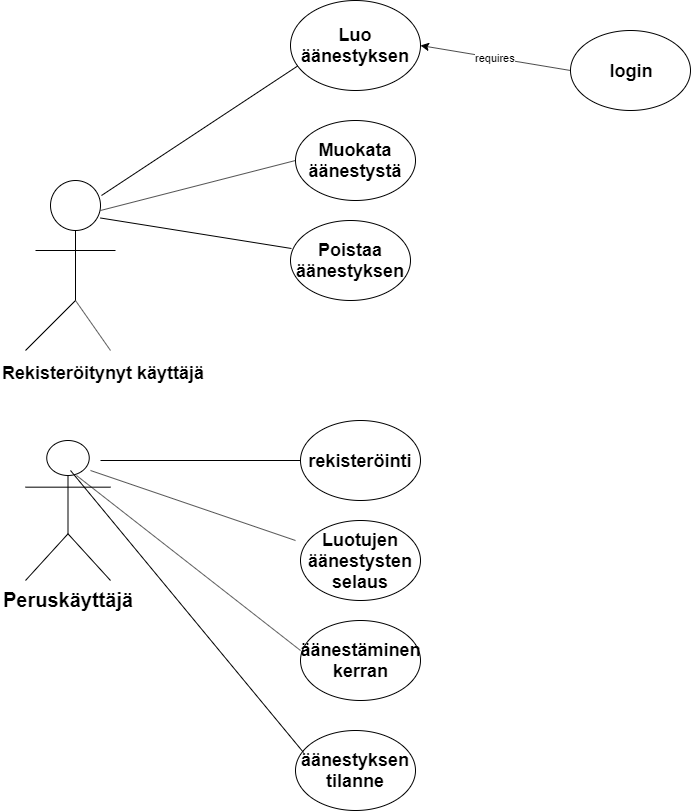

The diagram above was exported from draw.io. Its source (the exported page's mxGraphModel, read from the mxfile embedded in the PNG):
<mxGraphModel dx="1408" dy="731" grid="1" gridSize="10" guides="1" tooltips="1" connect="1" arrows="1" fold="1" page="1" pageScale="1" pageWidth="850" pageHeight="1100" math="0" shadow="0">
  <root>
    <mxCell id="0" />
    <mxCell id="1" parent="0" />
    <mxCell id="BoJHibcizTspbYtWL_WI-1" value="" style="ellipse;whiteSpace=wrap;html=1;aspect=fixed;" vertex="1" parent="1">
      <mxGeometry x="60" y="240" width="50" height="50" as="geometry" />
    </mxCell>
    <mxCell id="BoJHibcizTspbYtWL_WI-2" value="" style="endArrow=none;html=1;" edge="1" parent="1">
      <mxGeometry width="50" height="50" relative="1" as="geometry">
        <mxPoint x="85" y="360" as="sourcePoint" />
        <mxPoint x="85" y="290" as="targetPoint" />
      </mxGeometry>
    </mxCell>
    <mxCell id="BoJHibcizTspbYtWL_WI-3" value="" style="endArrow=none;html=1;" edge="1" parent="1">
      <mxGeometry width="50" height="50" relative="1" as="geometry">
        <mxPoint x="45" y="310" as="sourcePoint" />
        <mxPoint x="125" y="310" as="targetPoint" />
      </mxGeometry>
    </mxCell>
    <mxCell id="BoJHibcizTspbYtWL_WI-4" value="" style="endArrow=none;html=1;" edge="1" parent="1">
      <mxGeometry width="50" height="50" relative="1" as="geometry">
        <mxPoint x="35" y="410" as="sourcePoint" />
        <mxPoint x="85" y="360" as="targetPoint" />
      </mxGeometry>
    </mxCell>
    <mxCell id="BoJHibcizTspbYtWL_WI-7" value="" style="endArrow=none;html=1;" edge="1" parent="1">
      <mxGeometry width="50" height="50" relative="1" as="geometry">
        <mxPoint x="120" y="410" as="sourcePoint" />
        <mxPoint x="85" y="360" as="targetPoint" />
      </mxGeometry>
    </mxCell>
    <mxCell id="BoJHibcizTspbYtWL_WI-8" value="&lt;span style=&quot;font-size: 18px&quot;&gt;&lt;b&gt;Rekisteröitynyt käyttäjä&lt;/b&gt;&lt;/span&gt;" style="text;html=1;resizable=0;points=[];autosize=1;align=left;verticalAlign=top;spacingTop=-4;" vertex="1" parent="1">
      <mxGeometry x="10" y="420" width="220" height="20" as="geometry" />
    </mxCell>
    <mxCell id="BoJHibcizTspbYtWL_WI-20" value="requires" style="rounded=0;orthogonalLoop=1;jettySize=auto;html=1;exitX=1;exitY=0.5;exitDx=0;exitDy=0;entryX=0;entryY=0.5;entryDx=0;entryDy=0;endArrow=none;endFill=0;startArrow=classic;startFill=1;" edge="1" parent="1" source="BoJHibcizTspbYtWL_WI-11" target="BoJHibcizTspbYtWL_WI-19">
      <mxGeometry relative="1" as="geometry" />
    </mxCell>
    <mxCell id="BoJHibcizTspbYtWL_WI-11" value="&lt;span style=&quot;font-size: 18px&quot;&gt;&lt;b&gt;Luo äänestyksen&lt;/b&gt;&lt;/span&gt;" style="ellipse;whiteSpace=wrap;html=1;" vertex="1" parent="1">
      <mxGeometry x="300" y="60" width="130" height="90" as="geometry" />
    </mxCell>
    <mxCell id="BoJHibcizTspbYtWL_WI-12" value="&lt;b&gt;&lt;font style=&quot;font-size: 18px&quot;&gt;Muokata äänestystä&lt;/font&gt;&lt;/b&gt;" style="ellipse;whiteSpace=wrap;html=1;" vertex="1" parent="1">
      <mxGeometry x="305" y="180" width="120" height="80" as="geometry" />
    </mxCell>
    <mxCell id="BoJHibcizTspbYtWL_WI-13" value="&lt;b&gt;&lt;font style=&quot;font-size: 18px&quot;&gt;Poistaa äänestyksen&lt;/font&gt;&lt;/b&gt;" style="ellipse;whiteSpace=wrap;html=1;" vertex="1" parent="1">
      <mxGeometry x="300" y="280" width="120" height="80" as="geometry" />
    </mxCell>
    <mxCell id="BoJHibcizTspbYtWL_WI-14" value="" style="endArrow=none;html=1;entryX=0.058;entryY=0.725;entryDx=0;entryDy=0;entryPerimeter=0;exitX=1.02;exitY=0.3;exitDx=0;exitDy=0;exitPerimeter=0;" edge="1" parent="1" source="BoJHibcizTspbYtWL_WI-1" target="BoJHibcizTspbYtWL_WI-11">
      <mxGeometry width="50" height="50" relative="1" as="geometry">
        <mxPoint x="120" y="250" as="sourcePoint" />
        <mxPoint x="170" y="200" as="targetPoint" />
      </mxGeometry>
    </mxCell>
    <mxCell id="BoJHibcizTspbYtWL_WI-15" value="" style="endArrow=none;html=1;entryX=0;entryY=0.5;entryDx=0;entryDy=0;" edge="1" parent="1" target="BoJHibcizTspbYtWL_WI-12">
      <mxGeometry width="50" height="50" relative="1" as="geometry">
        <mxPoint x="110" y="270" as="sourcePoint" />
        <mxPoint x="290" y="210" as="targetPoint" />
      </mxGeometry>
    </mxCell>
    <mxCell id="BoJHibcizTspbYtWL_WI-18" value="" style="endArrow=none;html=1;entryX=0.008;entryY=0.35;entryDx=0;entryDy=0;entryPerimeter=0;" edge="1" parent="1" target="BoJHibcizTspbYtWL_WI-13">
      <mxGeometry width="50" height="50" relative="1" as="geometry">
        <mxPoint x="110" y="277.5" as="sourcePoint" />
        <mxPoint x="180" y="302.5" as="targetPoint" />
      </mxGeometry>
    </mxCell>
    <mxCell id="BoJHibcizTspbYtWL_WI-19" value="&lt;font style=&quot;font-size: 18px&quot;&gt;&lt;b&gt;login&lt;/b&gt;&lt;/font&gt;" style="ellipse;whiteSpace=wrap;html=1;" vertex="1" parent="1">
      <mxGeometry x="580" y="90" width="120" height="80" as="geometry" />
    </mxCell>
    <mxCell id="BoJHibcizTspbYtWL_WI-32" value="&lt;b&gt;&lt;font style=&quot;font-size: 20px&quot;&gt;Peruskäyttäjä&lt;/font&gt;&lt;/b&gt;" style="shape=umlActor;verticalLabelPosition=bottom;labelBackgroundColor=#ffffff;verticalAlign=top;html=1;" vertex="1" parent="1">
      <mxGeometry x="35" y="500" width="85" height="140" as="geometry" />
    </mxCell>
    <mxCell id="BoJHibcizTspbYtWL_WI-36" value="&lt;span style=&quot;font-size: 18px&quot;&gt;&lt;b&gt;rekisteröinti&lt;/b&gt;&lt;/span&gt;" style="ellipse;whiteSpace=wrap;html=1;" vertex="1" parent="1">
      <mxGeometry x="310" y="480" width="120" height="80" as="geometry" />
    </mxCell>
    <mxCell id="BoJHibcizTspbYtWL_WI-37" value="" style="endArrow=none;html=1;" edge="1" parent="1">
      <mxGeometry width="50" height="50" relative="1" as="geometry">
        <mxPoint x="110" y="520" as="sourcePoint" />
        <mxPoint x="310" y="520" as="targetPoint" />
      </mxGeometry>
    </mxCell>
    <mxCell id="BoJHibcizTspbYtWL_WI-38" value="&lt;b&gt;&lt;font style=&quot;font-size: 18px&quot;&gt;Luotujen&lt;br&gt;äänestysten selaus&lt;/font&gt;&lt;/b&gt;" style="ellipse;whiteSpace=wrap;html=1;" vertex="1" parent="1">
      <mxGeometry x="310" y="580" width="120" height="80" as="geometry" />
    </mxCell>
    <mxCell id="BoJHibcizTspbYtWL_WI-39" value="&lt;b&gt;&lt;font style=&quot;font-size: 18px&quot;&gt;äänestäminen kerran&lt;/font&gt;&lt;/b&gt;" style="ellipse;whiteSpace=wrap;html=1;" vertex="1" parent="1">
      <mxGeometry x="310" y="680" width="120" height="80" as="geometry" />
    </mxCell>
    <mxCell id="BoJHibcizTspbYtWL_WI-40" value="" style="endArrow=none;html=1;" edge="1" parent="1">
      <mxGeometry width="50" height="50" relative="1" as="geometry">
        <mxPoint x="100" y="530" as="sourcePoint" />
        <mxPoint x="305" y="600" as="targetPoint" />
      </mxGeometry>
    </mxCell>
    <mxCell id="BoJHibcizTspbYtWL_WI-41" value="" style="endArrow=none;html=1;exitX=0.6;exitY=0.25;exitDx=0;exitDy=0;exitPerimeter=0;entryX=0;entryY=0.375;entryDx=0;entryDy=0;entryPerimeter=0;" edge="1" parent="1" source="BoJHibcizTspbYtWL_WI-32" target="BoJHibcizTspbYtWL_WI-39">
      <mxGeometry width="50" height="50" relative="1" as="geometry">
        <mxPoint x="85" y="740" as="sourcePoint" />
        <mxPoint x="290" y="690" as="targetPoint" />
      </mxGeometry>
    </mxCell>
    <mxCell id="BoJHibcizTspbYtWL_WI-42" value="&lt;b&gt;&lt;font style=&quot;font-size: 18px&quot;&gt;äänestyksen tilanne&lt;/font&gt;&lt;/b&gt;" style="ellipse;whiteSpace=wrap;html=1;" vertex="1" parent="1">
      <mxGeometry x="305" y="790" width="120" height="80" as="geometry" />
    </mxCell>
    <mxCell id="BoJHibcizTspbYtWL_WI-43" value="" style="endArrow=none;html=1;entryX=0.067;entryY=0.275;entryDx=0;entryDy=0;entryPerimeter=0;" edge="1" parent="1" target="BoJHibcizTspbYtWL_WI-42">
      <mxGeometry width="50" height="50" relative="1" as="geometry">
        <mxPoint x="80" y="530" as="sourcePoint" />
        <mxPoint x="160" y="640" as="targetPoint" />
      </mxGeometry>
    </mxCell>
  </root>
</mxGraphModel>